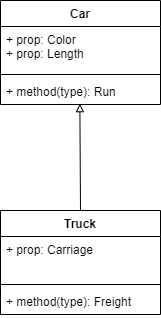

The diagram above was exported from draw.io. Its source (the exported page's mxGraphModel, read from the mxfile embedded in the PNG):
<mxGraphModel dx="1258" dy="859" grid="1" gridSize="10" guides="1" tooltips="1" connect="1" arrows="1" fold="1" page="1" pageScale="1" pageWidth="850" pageHeight="1100" background="none" math="0" shadow="0">
  <root>
    <mxCell id="0" />
    <mxCell id="1" parent="0" />
    <mxCell id="6" value="Car" style="swimlane;fontStyle=1;align=center;verticalAlign=top;childLayout=stackLayout;horizontal=1;startSize=26;horizontalStack=0;resizeParent=1;resizeParentMax=0;resizeLast=0;collapsible=1;marginBottom=0;" parent="1" vertex="1">
      <mxGeometry x="290" y="190" width="160" height="104" as="geometry" />
    </mxCell>
    <mxCell id="7" value="+ prop: Color&#10;+ prop: Length" style="text;strokeColor=none;fillColor=none;align=left;verticalAlign=top;spacingLeft=4;spacingRight=4;overflow=hidden;rotatable=0;points=[[0,0.5],[1,0.5]];portConstraint=eastwest;" parent="6" vertex="1">
      <mxGeometry y="26" width="160" height="44" as="geometry" />
    </mxCell>
    <mxCell id="8" value="" style="line;strokeWidth=1;fillColor=none;align=left;verticalAlign=middle;spacingTop=-1;spacingLeft=3;spacingRight=3;rotatable=0;labelPosition=right;points=[];portConstraint=eastwest;strokeColor=inherit;" parent="6" vertex="1">
      <mxGeometry y="70" width="160" height="8" as="geometry" />
    </mxCell>
    <mxCell id="9" value="+ method(type): Run" style="text;strokeColor=none;fillColor=none;align=left;verticalAlign=top;spacingLeft=4;spacingRight=4;overflow=hidden;rotatable=0;points=[[0,0.5],[1,0.5]];portConstraint=eastwest;" parent="6" vertex="1">
      <mxGeometry y="78" width="160" height="26" as="geometry" />
    </mxCell>
    <mxCell id="14" style="edgeStyle=none;html=1;exitX=0.5;exitY=0;exitDx=0;exitDy=0;entryX=0.496;entryY=0.968;entryDx=0;entryDy=0;entryPerimeter=0;endArrow=block;endFill=0;" parent="1" source="10" target="9" edge="1">
      <mxGeometry relative="1" as="geometry" />
    </mxCell>
    <mxCell id="10" value="Truck" style="swimlane;fontStyle=1;align=center;verticalAlign=top;childLayout=stackLayout;horizontal=1;startSize=26;horizontalStack=0;resizeParent=1;resizeParentMax=0;resizeLast=0;collapsible=1;marginBottom=0;" parent="1" vertex="1">
      <mxGeometry x="290" y="400" width="160" height="104" as="geometry" />
    </mxCell>
    <mxCell id="11" value="+ prop: Carriage&#10;" style="text;strokeColor=none;fillColor=none;align=left;verticalAlign=top;spacingLeft=4;spacingRight=4;overflow=hidden;rotatable=0;points=[[0,0.5],[1,0.5]];portConstraint=eastwest;" parent="10" vertex="1">
      <mxGeometry y="26" width="160" height="44" as="geometry" />
    </mxCell>
    <mxCell id="12" value="" style="line;strokeWidth=1;fillColor=none;align=left;verticalAlign=middle;spacingTop=-1;spacingLeft=3;spacingRight=3;rotatable=0;labelPosition=right;points=[];portConstraint=eastwest;strokeColor=inherit;" parent="10" vertex="1">
      <mxGeometry y="70" width="160" height="8" as="geometry" />
    </mxCell>
    <mxCell id="13" value="+ method(type): Freight" style="text;strokeColor=none;fillColor=none;align=left;verticalAlign=top;spacingLeft=4;spacingRight=4;overflow=hidden;rotatable=0;points=[[0,0.5],[1,0.5]];portConstraint=eastwest;" parent="10" vertex="1">
      <mxGeometry y="78" width="160" height="26" as="geometry" />
    </mxCell>
  </root>
</mxGraphModel>